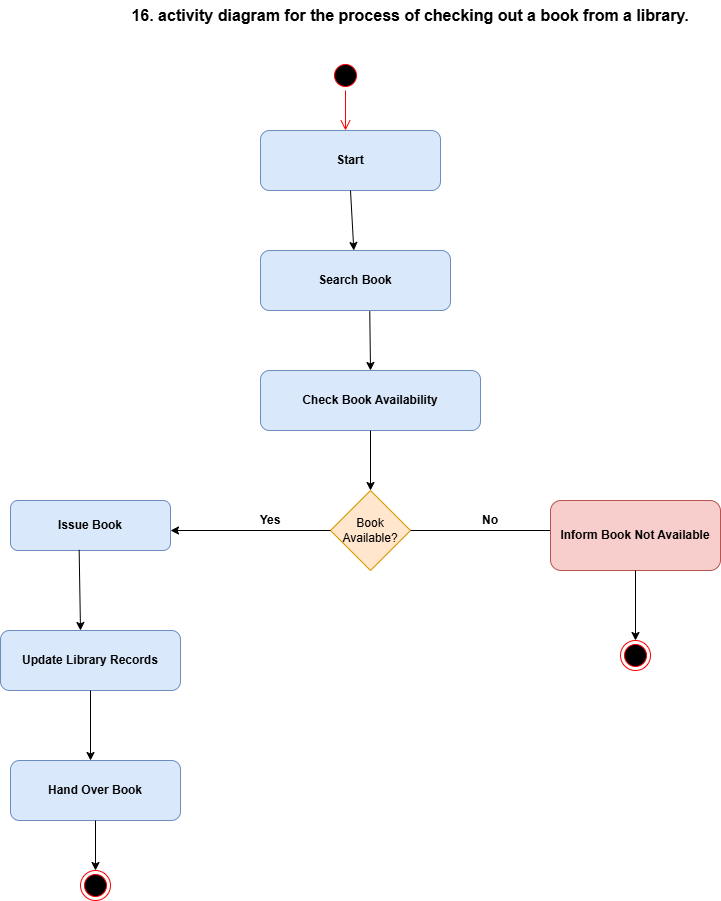

The diagram above was exported from draw.io. Its source (the exported page's mxGraphModel, read from the mxfile embedded in the PNG):
<mxGraphModel dx="786" dy="425" grid="1" gridSize="10" guides="1" tooltips="1" connect="1" arrows="1" fold="1" page="1" pageScale="1" pageWidth="850" pageHeight="1100" math="0" shadow="0">
  <root>
    <mxCell id="0" />
    <mxCell id="1" parent="0" />
    <mxCell id="nHot9a_5P5ECn9sCHuPS-1" parent="1" style="text;html=1;whiteSpace=wrap;strokeColor=none;fillColor=none;align=center;verticalAlign=middle;rounded=0;" value="&lt;b&gt;&lt;font style=&quot;font-size: 16px;&quot;&gt;16.&amp;nbsp;activity diagram for the process of checking out a book from a library.&lt;/font&gt;&lt;/b&gt;" vertex="1">
      <mxGeometry height="30" width="560" x="140" y="10" as="geometry" />
    </mxCell>
    <mxCell id="nHot9a_5P5ECn9sCHuPS-2" parent="1" style="ellipse;html=1;shape=startState;fillColor=#000000;strokeColor=#ff0000;" value="" vertex="1">
      <mxGeometry height="30" width="30" x="340" y="70" as="geometry" />
    </mxCell>
    <mxCell id="nHot9a_5P5ECn9sCHuPS-3" edge="1" parent="1" source="nHot9a_5P5ECn9sCHuPS-2" style="edgeStyle=orthogonalEdgeStyle;html=1;verticalAlign=bottom;endArrow=open;endSize=8;strokeColor=#ff0000;rounded=0;" value="">
      <mxGeometry relative="1" as="geometry">
        <mxPoint x="355" y="140" as="targetPoint" />
      </mxGeometry>
    </mxCell>
    <mxCell id="nHot9a_5P5ECn9sCHuPS-4" parent="1" style="rounded=1;whiteSpace=wrap;html=1;align=center;fillColor=#dae8fc;strokeColor=#6c8ebf;" value="&lt;div style=&quot;&quot;&gt;&lt;b style=&quot;background-color: transparent; color: light-dark(rgb(0, 0, 0), rgb(255, 255, 255));&quot;&gt;Start&lt;/b&gt;&lt;/div&gt;" vertex="1">
      <mxGeometry height="60" width="180" x="270" y="140" as="geometry" />
    </mxCell>
    <mxCell id="nHot9a_5P5ECn9sCHuPS-8" parent="1" style="rounded=1;whiteSpace=wrap;html=1;fillColor=#dae8fc;strokeColor=#6c8ebf;" value="&lt;b&gt;Search Book&lt;/b&gt;" vertex="1">
      <mxGeometry height="60" width="190" x="270" y="260" as="geometry" />
    </mxCell>
    <mxCell id="nHot9a_5P5ECn9sCHuPS-11" parent="1" style="rounded=1;whiteSpace=wrap;html=1;fillColor=#dae8fc;strokeColor=#6c8ebf;" value="&lt;b&gt;Check Book Availability&lt;/b&gt;" vertex="1">
      <mxGeometry height="60" width="220" x="270" y="380" as="geometry" />
    </mxCell>
    <mxCell id="nHot9a_5P5ECn9sCHuPS-12" parent="1" style="rhombus;whiteSpace=wrap;html=1;fillColor=#ffe6cc;strokeColor=#d79b00;" value="Book Available?" vertex="1">
      <mxGeometry height="80" width="80" x="340" y="500" as="geometry" />
    </mxCell>
    <mxCell id="nHot9a_5P5ECn9sCHuPS-22" edge="1" parent="1" source="nHot9a_5P5ECn9sCHuPS-4" style="endArrow=classic;html=1;rounded=0;exitX=0.5;exitY=1;exitDx=0;exitDy=0;" target="nHot9a_5P5ECn9sCHuPS-8" value="">
      <mxGeometry height="50" relative="1" width="50" as="geometry">
        <mxPoint x="370" y="200" as="sourcePoint" />
        <mxPoint x="370" y="250" as="targetPoint" />
      </mxGeometry>
    </mxCell>
    <mxCell id="nHot9a_5P5ECn9sCHuPS-24" edge="1" parent="1" source="nHot9a_5P5ECn9sCHuPS-8" style="endArrow=classic;html=1;rounded=0;exitX=0.575;exitY=1.011;exitDx=0;exitDy=0;entryX=0.5;entryY=0;entryDx=0;entryDy=0;exitPerimeter=0;" target="nHot9a_5P5ECn9sCHuPS-11" value="">
      <mxGeometry height="50" relative="1" width="50" as="geometry">
        <mxPoint x="350" y="380" as="sourcePoint" />
        <mxPoint x="400" y="330" as="targetPoint" />
      </mxGeometry>
    </mxCell>
    <mxCell id="nHot9a_5P5ECn9sCHuPS-25" edge="1" parent="1" source="nHot9a_5P5ECn9sCHuPS-11" style="endArrow=classic;html=1;rounded=0;exitX=0.5;exitY=1;exitDx=0;exitDy=0;entryX=0.5;entryY=0;entryDx=0;entryDy=0;" target="nHot9a_5P5ECn9sCHuPS-12" value="">
      <mxGeometry height="50" relative="1" width="50" as="geometry">
        <mxPoint x="330" y="520" as="sourcePoint" />
        <mxPoint x="380" y="470" as="targetPoint" />
      </mxGeometry>
    </mxCell>
    <mxCell id="nHot9a_5P5ECn9sCHuPS-26" edge="1" parent="1" source="nHot9a_5P5ECn9sCHuPS-12" style="endArrow=classic;html=1;rounded=0;exitX=0;exitY=0.5;exitDx=0;exitDy=0;" value="">
      <mxGeometry height="50" relative="1" width="50" as="geometry">
        <mxPoint x="250" y="590" as="sourcePoint" />
        <mxPoint x="180" y="540" as="targetPoint" />
      </mxGeometry>
    </mxCell>
    <mxCell id="nHot9a_5P5ECn9sCHuPS-27" parent="1" style="text;html=1;whiteSpace=wrap;strokeColor=none;fillColor=none;align=center;verticalAlign=middle;rounded=0;" value="&lt;b&gt;Yes&lt;/b&gt;" vertex="1">
      <mxGeometry height="80" width="80" x="240" y="490" as="geometry" />
    </mxCell>
    <mxCell id="nHot9a_5P5ECn9sCHuPS-28" edge="1" parent="1" style="endArrow=classic;html=1;rounded=0;" value="">
      <mxGeometry height="50" relative="1" width="50" as="geometry">
        <mxPoint x="420" y="540" as="sourcePoint" />
        <mxPoint x="570" y="540" as="targetPoint" />
      </mxGeometry>
    </mxCell>
    <mxCell id="nHot9a_5P5ECn9sCHuPS-29" parent="1" style="text;html=1;whiteSpace=wrap;strokeColor=none;fillColor=none;align=center;verticalAlign=middle;rounded=0;" value="&lt;b&gt;No&lt;/b&gt;" vertex="1">
      <mxGeometry height="60" width="80" x="460" y="500" as="geometry" />
    </mxCell>
    <mxCell id="nHot9a_5P5ECn9sCHuPS-30" parent="1" style="rounded=1;whiteSpace=wrap;html=1;fillColor=#dae8fc;strokeColor=#6c8ebf;" value="&lt;b&gt;Issue Book&lt;/b&gt;" vertex="1">
      <mxGeometry height="50" width="160" x="20" y="510" as="geometry" />
    </mxCell>
    <mxCell id="nHot9a_5P5ECn9sCHuPS-31" edge="1" parent="1" source="nHot9a_5P5ECn9sCHuPS-30" style="endArrow=classic;html=1;rounded=0;exitX=0.429;exitY=0.987;exitDx=0;exitDy=0;exitPerimeter=0;" value="">
      <mxGeometry height="50" relative="1" width="50" as="geometry">
        <mxPoint x="150" y="630" as="sourcePoint" />
        <mxPoint x="90" y="640" as="targetPoint" />
      </mxGeometry>
    </mxCell>
    <mxCell id="nHot9a_5P5ECn9sCHuPS-32" parent="1" style="rounded=1;whiteSpace=wrap;html=1;fillColor=#dae8fc;strokeColor=#6c8ebf;" value="&lt;b&gt;Update Library Records&lt;/b&gt;" vertex="1">
      <mxGeometry height="60" width="180" x="10" y="640" as="geometry" />
    </mxCell>
    <mxCell id="nHot9a_5P5ECn9sCHuPS-34" edge="1" parent="1" source="nHot9a_5P5ECn9sCHuPS-32" style="endArrow=classic;html=1;rounded=0;" value="">
      <mxGeometry height="50" relative="1" width="50" as="geometry">
        <mxPoint x="70" y="790" as="sourcePoint" />
        <mxPoint x="100" y="770" as="targetPoint" />
      </mxGeometry>
    </mxCell>
    <mxCell id="nHot9a_5P5ECn9sCHuPS-35" parent="1" style="rounded=1;whiteSpace=wrap;html=1;fillColor=#dae8fc;strokeColor=#6c8ebf;" value="&lt;b&gt;Hand Over Book&lt;/b&gt;" vertex="1">
      <mxGeometry height="60" width="170" x="20" y="770" as="geometry" />
    </mxCell>
    <mxCell id="nHot9a_5P5ECn9sCHuPS-37" edge="1" parent="1" source="nHot9a_5P5ECn9sCHuPS-35" style="endArrow=classic;html=1;rounded=0;exitX=0.5;exitY=1;exitDx=0;exitDy=0;" value="">
      <mxGeometry height="50" relative="1" width="50" as="geometry">
        <mxPoint x="60" y="890" as="sourcePoint" />
        <mxPoint x="105" y="880" as="targetPoint" />
      </mxGeometry>
    </mxCell>
    <mxCell id="nHot9a_5P5ECn9sCHuPS-38" parent="1" style="ellipse;html=1;shape=endState;fillColor=#000000;strokeColor=#ff0000;" value="" vertex="1">
      <mxGeometry height="30" width="30" x="90" y="880" as="geometry" />
    </mxCell>
    <mxCell id="nHot9a_5P5ECn9sCHuPS-39" parent="1" style="rounded=1;whiteSpace=wrap;html=1;fillColor=#f8cecc;strokeColor=#b85450;" value="&lt;b&gt;Inform Book Not Available&lt;/b&gt;" vertex="1">
      <mxGeometry height="70" width="170" x="560" y="510" as="geometry" />
    </mxCell>
    <mxCell id="nHot9a_5P5ECn9sCHuPS-40" edge="1" parent="1" source="nHot9a_5P5ECn9sCHuPS-39" style="endArrow=classic;html=1;rounded=0;exitX=0.5;exitY=1;exitDx=0;exitDy=0;" value="">
      <mxGeometry height="50" relative="1" width="50" as="geometry">
        <mxPoint x="650" y="660" as="sourcePoint" />
        <mxPoint x="645" y="650" as="targetPoint" />
      </mxGeometry>
    </mxCell>
    <mxCell id="nHot9a_5P5ECn9sCHuPS-41" parent="1" style="ellipse;html=1;shape=endState;fillColor=#000000;strokeColor=#ff0000;" value="" vertex="1">
      <mxGeometry height="30" width="30" x="630" y="650" as="geometry" />
    </mxCell>
  </root>
</mxGraphModel>